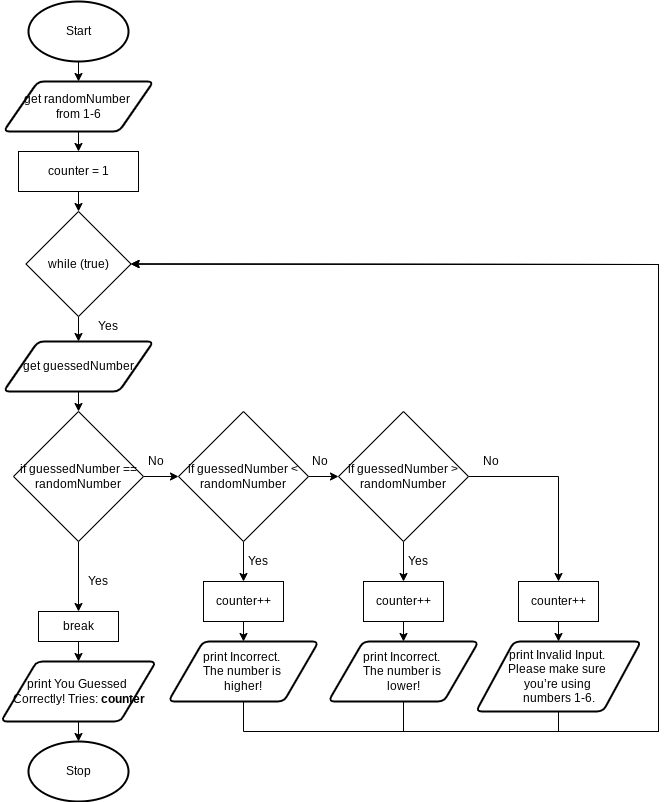

The diagram above was exported from draw.io. Its source (the exported page's mxGraphModel, read from the mxfile embedded in the PNG):
<mxGraphModel dx="1074" dy="709" grid="1" gridSize="10" guides="1" tooltips="1" connect="1" arrows="1" fold="1" page="1" pageScale="1" pageWidth="827" pageHeight="1169" math="0" shadow="0">
  <root>
    <mxCell id="0" />
    <mxCell id="1" parent="0" />
    <mxCell id="18" style="edgeStyle=none;html=1;exitX=0.5;exitY=1;exitDx=0;exitDy=0;exitPerimeter=0;entryX=0.5;entryY=0;entryDx=0;entryDy=0;" parent="1" source="19" target="21" edge="1">
      <mxGeometry relative="1" as="geometry" />
    </mxCell>
    <mxCell id="19" value="Start" style="strokeWidth=2;html=1;shape=mxgraph.flowchart.start_1;whiteSpace=wrap;" parent="1" vertex="1">
      <mxGeometry x="130" y="40" width="100" height="60" as="geometry" />
    </mxCell>
    <mxCell id="59" style="edgeStyle=none;html=1;exitX=0.5;exitY=1;exitDx=0;exitDy=0;entryX=0.5;entryY=0;entryDx=0;entryDy=0;" parent="1" source="21" target="58" edge="1">
      <mxGeometry relative="1" as="geometry" />
    </mxCell>
    <mxCell id="21" value="get randomNumber &lt;br&gt;from 1-6" style="shape=parallelogram;html=1;strokeWidth=2;perimeter=parallelogramPerimeter;whiteSpace=wrap;rounded=1;arcSize=12;size=0.23;" parent="1" vertex="1">
      <mxGeometry x="105" y="120" width="150" height="50" as="geometry" />
    </mxCell>
    <mxCell id="22" value="Stop" style="strokeWidth=2;html=1;shape=mxgraph.flowchart.start_1;whiteSpace=wrap;" parent="1" vertex="1">
      <mxGeometry x="130" y="780" width="100" height="60" as="geometry" />
    </mxCell>
    <mxCell id="50" style="edgeStyle=none;html=1;exitX=0.5;exitY=1;exitDx=0;exitDy=0;entryX=0.5;entryY=0;entryDx=0;entryDy=0;" parent="1" source="25" target="48" edge="1">
      <mxGeometry relative="1" as="geometry" />
    </mxCell>
    <mxCell id="25" value="while (true)" style="rhombus;whiteSpace=wrap;html=1;" parent="1" vertex="1">
      <mxGeometry x="127.5" y="250" width="105" height="105" as="geometry" />
    </mxCell>
    <mxCell id="26" value="Yes" style="text;html=1;strokeColor=none;fillColor=none;align=center;verticalAlign=middle;whiteSpace=wrap;rounded=0;" parent="1" vertex="1">
      <mxGeometry x="190" y="350" width="40" height="30" as="geometry" />
    </mxCell>
    <mxCell id="62" style="edgeStyle=none;html=1;exitX=0.5;exitY=1;exitDx=0;exitDy=0;entryX=0.5;entryY=0;entryDx=0;entryDy=0;entryPerimeter=0;" parent="1" source="37" target="22" edge="1">
      <mxGeometry relative="1" as="geometry" />
    </mxCell>
    <mxCell id="37" value="print You Guessed &lt;br&gt;Correctly! Tries: &lt;b&gt;counter&lt;/b&gt;" style="shape=parallelogram;html=1;strokeWidth=2;perimeter=parallelogramPerimeter;whiteSpace=wrap;rounded=1;arcSize=12;size=0.23;" parent="1" vertex="1">
      <mxGeometry x="102.5" y="700" width="155" height="60" as="geometry" />
    </mxCell>
    <mxCell id="52" style="edgeStyle=none;html=1;exitX=0.5;exitY=1;exitDx=0;exitDy=0;entryX=0.5;entryY=0;entryDx=0;entryDy=0;" parent="1" source="48" target="51" edge="1">
      <mxGeometry relative="1" as="geometry" />
    </mxCell>
    <mxCell id="48" value="get guessedNumber" style="shape=parallelogram;html=1;strokeWidth=2;perimeter=parallelogramPerimeter;whiteSpace=wrap;rounded=1;arcSize=12;size=0.23;" parent="1" vertex="1">
      <mxGeometry x="105" y="380" width="150" height="50" as="geometry" />
    </mxCell>
    <mxCell id="53" style="edgeStyle=none;html=1;exitX=0.5;exitY=1;exitDx=0;exitDy=0;entryX=0.5;entryY=0;entryDx=0;entryDy=0;" parent="1" source="51" target="56" edge="1">
      <mxGeometry relative="1" as="geometry">
        <mxPoint x="179.58823529411768" y="610" as="targetPoint" />
      </mxGeometry>
    </mxCell>
    <mxCell id="81" style="edgeStyle=none;html=1;exitX=1;exitY=0.5;exitDx=0;exitDy=0;entryX=0;entryY=0.5;entryDx=0;entryDy=0;" parent="1" source="51" target="69" edge="1">
      <mxGeometry relative="1" as="geometry" />
    </mxCell>
    <mxCell id="51" value="if guessedNumber == randomNumber" style="rhombus;whiteSpace=wrap;html=1;" parent="1" vertex="1">
      <mxGeometry x="115" y="450" width="130" height="130" as="geometry" />
    </mxCell>
    <mxCell id="54" value="Yes" style="text;html=1;strokeColor=none;fillColor=none;align=center;verticalAlign=middle;whiteSpace=wrap;rounded=0;" parent="1" vertex="1">
      <mxGeometry x="190" y="610" width="20" height="20" as="geometry" />
    </mxCell>
    <mxCell id="61" style="edgeStyle=none;html=1;exitX=0.5;exitY=1;exitDx=0;exitDy=0;entryX=0.5;entryY=0;entryDx=0;entryDy=0;" parent="1" source="56" target="37" edge="1">
      <mxGeometry relative="1" as="geometry" />
    </mxCell>
    <mxCell id="56" value="break" style="rounded=0;whiteSpace=wrap;html=1;" parent="1" vertex="1">
      <mxGeometry x="140" y="650" width="80" height="30" as="geometry" />
    </mxCell>
    <mxCell id="60" style="edgeStyle=none;html=1;exitX=0.5;exitY=1;exitDx=0;exitDy=0;entryX=0.5;entryY=0;entryDx=0;entryDy=0;" parent="1" source="58" target="25" edge="1">
      <mxGeometry relative="1" as="geometry" />
    </mxCell>
    <mxCell id="58" value="counter = 1" style="rounded=0;whiteSpace=wrap;html=1;" parent="1" vertex="1">
      <mxGeometry x="120" y="190" width="120" height="40" as="geometry" />
    </mxCell>
    <mxCell id="89" style="edgeStyle=none;rounded=0;html=1;exitX=0.5;exitY=1;exitDx=0;exitDy=0;entryX=1;entryY=0.5;entryDx=0;entryDy=0;" parent="1" source="66" target="25" edge="1">
      <mxGeometry relative="1" as="geometry">
        <Array as="points">
          <mxPoint x="345" y="770" />
          <mxPoint x="760" y="770" />
          <mxPoint x="760" y="303" />
        </Array>
      </mxGeometry>
    </mxCell>
    <mxCell id="66" value="print Incorrect. &lt;br&gt;The number is &lt;br&gt;higher!" style="shape=parallelogram;html=1;strokeWidth=2;perimeter=parallelogramPerimeter;whiteSpace=wrap;rounded=1;arcSize=12;size=0.23;" parent="1" vertex="1">
      <mxGeometry x="270" y="680" width="150" height="60" as="geometry" />
    </mxCell>
    <mxCell id="68" style="edgeStyle=none;html=1;exitX=0.5;exitY=1;exitDx=0;exitDy=0;entryX=0.5;entryY=0;entryDx=0;entryDy=0;" parent="1" source="67" target="66" edge="1">
      <mxGeometry relative="1" as="geometry" />
    </mxCell>
    <mxCell id="67" value="counter++" style="rounded=0;whiteSpace=wrap;html=1;" parent="1" vertex="1">
      <mxGeometry x="305" y="620" width="80" height="40" as="geometry" />
    </mxCell>
    <mxCell id="72" style="edgeStyle=none;html=1;exitX=1;exitY=0.5;exitDx=0;exitDy=0;entryX=0;entryY=0.5;entryDx=0;entryDy=0;" parent="1" source="69" target="70" edge="1">
      <mxGeometry relative="1" as="geometry" />
    </mxCell>
    <mxCell id="73" style="edgeStyle=none;html=1;exitX=0.5;exitY=1;exitDx=0;exitDy=0;entryX=0.5;entryY=0;entryDx=0;entryDy=0;" parent="1" source="69" target="67" edge="1">
      <mxGeometry relative="1" as="geometry" />
    </mxCell>
    <mxCell id="69" value="if guessedNumber &amp;lt; randomNumber" style="rhombus;whiteSpace=wrap;html=1;" parent="1" vertex="1">
      <mxGeometry x="280" y="450" width="130" height="130" as="geometry" />
    </mxCell>
    <mxCell id="78" style="edgeStyle=none;html=1;exitX=0.5;exitY=1;exitDx=0;exitDy=0;entryX=0.5;entryY=0;entryDx=0;entryDy=0;" parent="1" source="70" target="76" edge="1">
      <mxGeometry relative="1" as="geometry" />
    </mxCell>
    <mxCell id="86" style="edgeStyle=none;html=1;exitX=1;exitY=0.5;exitDx=0;exitDy=0;entryX=0.5;entryY=0;entryDx=0;entryDy=0;rounded=0;" parent="1" source="70" target="85" edge="1">
      <mxGeometry relative="1" as="geometry">
        <Array as="points">
          <mxPoint x="660" y="515" />
        </Array>
      </mxGeometry>
    </mxCell>
    <mxCell id="70" value="if guessedNumber &amp;gt; randomNumber" style="rhombus;whiteSpace=wrap;html=1;" parent="1" vertex="1">
      <mxGeometry x="440" y="450" width="130" height="130" as="geometry" />
    </mxCell>
    <mxCell id="90" style="edgeStyle=none;rounded=0;html=1;exitX=0.5;exitY=1;exitDx=0;exitDy=0;entryX=1;entryY=0.5;entryDx=0;entryDy=0;" parent="1" source="74" target="25" edge="1">
      <mxGeometry relative="1" as="geometry">
        <Array as="points">
          <mxPoint x="505" y="770" />
          <mxPoint x="760" y="770" />
          <mxPoint x="760" y="303" />
        </Array>
      </mxGeometry>
    </mxCell>
    <mxCell id="74" value="print Incorrect. &lt;br&gt;The number is &lt;br&gt;lower!" style="shape=parallelogram;html=1;strokeWidth=2;perimeter=parallelogramPerimeter;whiteSpace=wrap;rounded=1;arcSize=12;size=0.23;" parent="1" vertex="1">
      <mxGeometry x="430" y="680" width="150" height="60" as="geometry" />
    </mxCell>
    <mxCell id="75" style="edgeStyle=none;html=1;exitX=0.5;exitY=1;exitDx=0;exitDy=0;entryX=0.5;entryY=0;entryDx=0;entryDy=0;" parent="1" source="76" target="74" edge="1">
      <mxGeometry relative="1" as="geometry" />
    </mxCell>
    <mxCell id="76" value="counter++" style="rounded=0;whiteSpace=wrap;html=1;" parent="1" vertex="1">
      <mxGeometry x="465" y="620" width="80" height="40" as="geometry" />
    </mxCell>
    <mxCell id="79" value="No" style="text;html=1;strokeColor=none;fillColor=none;align=center;verticalAlign=middle;whiteSpace=wrap;rounded=0;" parent="1" vertex="1">
      <mxGeometry x="245" y="490" width="25" height="20" as="geometry" />
    </mxCell>
    <mxCell id="82" value="No" style="text;html=1;strokeColor=none;fillColor=none;align=center;verticalAlign=middle;whiteSpace=wrap;rounded=0;" parent="1" vertex="1">
      <mxGeometry x="409" y="490" width="25" height="20" as="geometry" />
    </mxCell>
    <mxCell id="83" value="No" style="text;html=1;strokeColor=none;fillColor=none;align=center;verticalAlign=middle;whiteSpace=wrap;rounded=0;" parent="1" vertex="1">
      <mxGeometry x="580" y="490" width="25" height="20" as="geometry" />
    </mxCell>
    <mxCell id="88" style="edgeStyle=none;rounded=0;html=1;exitX=0.5;exitY=1;exitDx=0;exitDy=0;entryX=0.5;entryY=0;entryDx=0;entryDy=0;" parent="1" source="85" target="87" edge="1">
      <mxGeometry relative="1" as="geometry" />
    </mxCell>
    <mxCell id="85" value="counter++" style="rounded=0;whiteSpace=wrap;html=1;" parent="1" vertex="1">
      <mxGeometry x="620" y="620" width="80" height="40" as="geometry" />
    </mxCell>
    <mxCell id="91" style="edgeStyle=none;rounded=0;html=1;exitX=0.5;exitY=1;exitDx=0;exitDy=0;entryX=1;entryY=0.5;entryDx=0;entryDy=0;" parent="1" source="87" target="25" edge="1">
      <mxGeometry relative="1" as="geometry">
        <mxPoint x="240" y="300" as="targetPoint" />
        <Array as="points">
          <mxPoint x="660" y="770" />
          <mxPoint x="760" y="770" />
          <mxPoint x="760" y="303" />
        </Array>
      </mxGeometry>
    </mxCell>
    <mxCell id="87" value="print&amp;nbsp;&lt;span&gt;Invalid Input. &lt;br&gt;Please make sure &lt;br&gt;you’re using &lt;br&gt;numbers 1-6.&lt;br&gt;&lt;/span&gt;" style="shape=parallelogram;html=1;strokeWidth=2;perimeter=parallelogramPerimeter;whiteSpace=wrap;rounded=1;arcSize=12;size=0.23;" parent="1" vertex="1">
      <mxGeometry x="577.5" y="680" width="165" height="70" as="geometry" />
    </mxCell>
    <mxCell id="92" value="Yes" style="text;html=1;strokeColor=none;fillColor=none;align=center;verticalAlign=middle;whiteSpace=wrap;rounded=0;" parent="1" vertex="1">
      <mxGeometry x="350" y="590" width="20" height="20" as="geometry" />
    </mxCell>
    <mxCell id="93" value="Yes" style="text;html=1;strokeColor=none;fillColor=none;align=center;verticalAlign=middle;whiteSpace=wrap;rounded=0;" parent="1" vertex="1">
      <mxGeometry x="510" y="590" width="20" height="20" as="geometry" />
    </mxCell>
  </root>
</mxGraphModel>